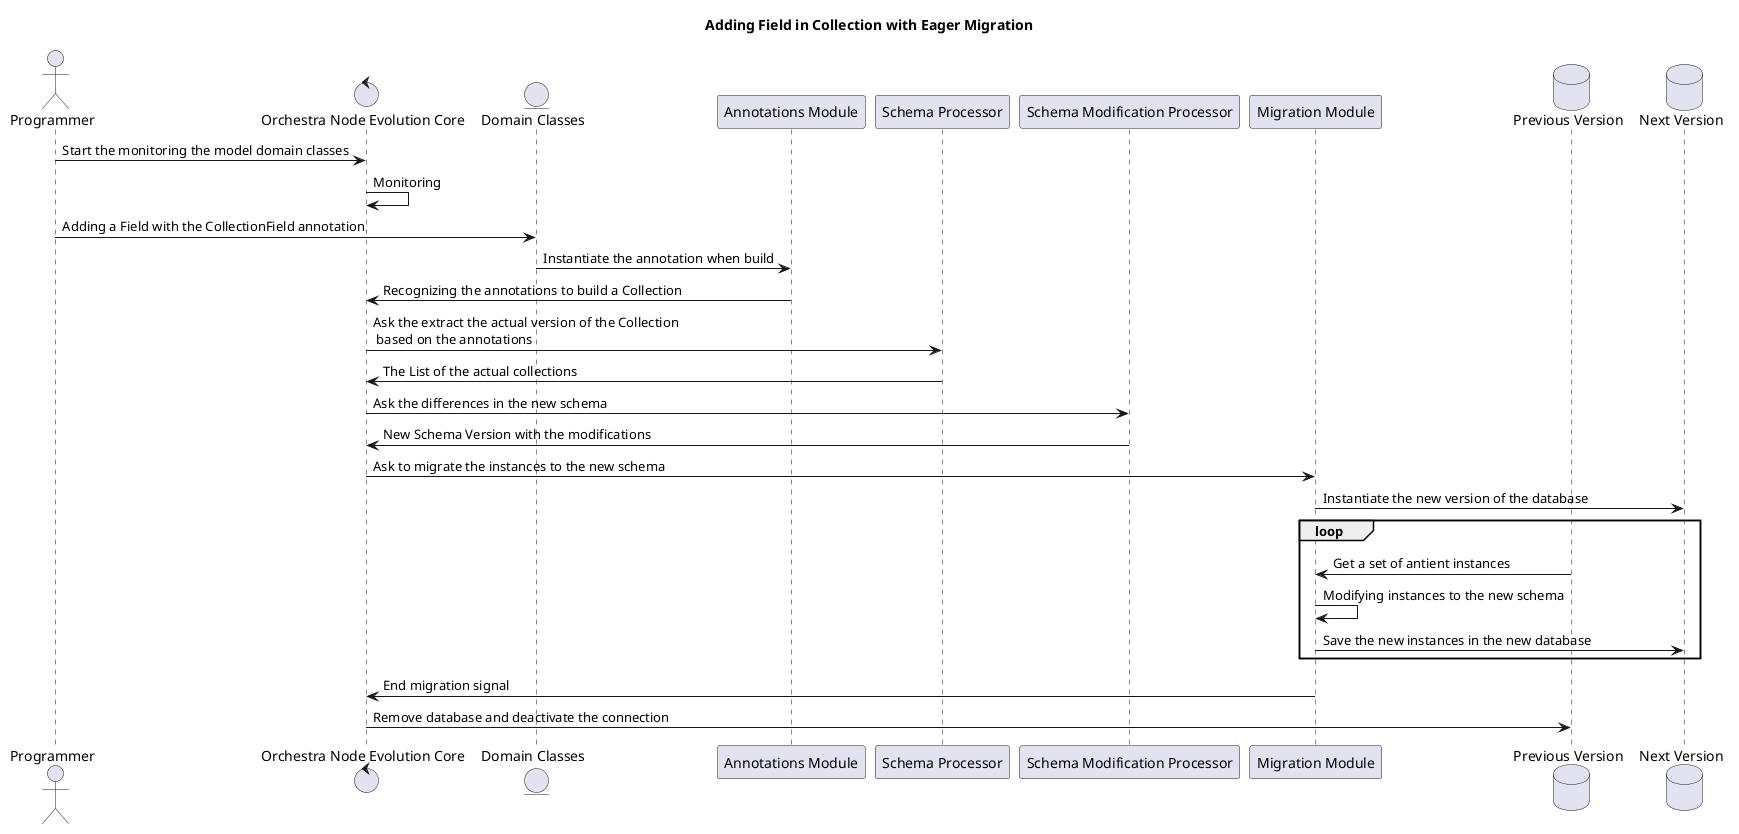

The diagram above was rendered by PlantUML. Its source (embedded in the PNG):
@startuml
title
    Adding Field in Collection with Eager Migration
endtitle

actor Programmer as programmer
control "Orchestra Node Evolution Core" as core
entity "Domain Classes" as domain
participant "Annotations Module" as annotations
participant "Schema Processor" as schemaproc
participant "Schema Modification Processor" as schemamod
participant "Migration Module" as migration
database "Previous Version" as db1
database "Next Version" as db2

programmer -> core : Start the monitoring the model domain classes
core -> core : Monitoring
programmer -> domain : Adding a Field with the CollectionField annotation
domain -> annotations : Instantiate the annotation when build
core <- annotations : Recognizing the annotations to build a Collection
core -> schemaproc : Ask the extract the actual version of the Collection \n based on the annotations
core <- schemaproc : The List of the actual collections
core -> schemamod : Ask the differences in the new schema
core <- schemamod : New Schema Version with the modifications
core -> migration : Ask to migrate the instances to the new schema
migration -> db2 : Instantiate the new version of the database

loop
    migration <- db1 : Get a set of antient instances
    migration -> migration : Modifying instances to the new schema
    migration -> db2 : Save the new instances in the new database
end

core <- migration : End migration signal
core -> db1 : Remove database and deactivate the connection

@enduml